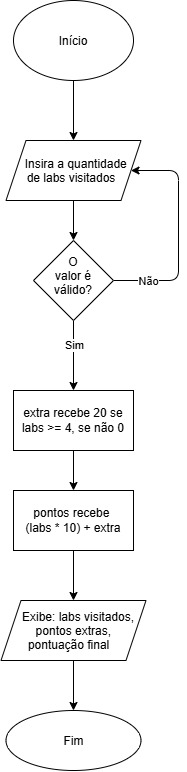

The diagram above was exported from draw.io. Its source (the exported page's mxGraphModel, read from the mxfile embedded in the PNG):
<mxGraphModel dx="802" dy="509" grid="1" gridSize="10" guides="1" tooltips="1" connect="1" arrows="1" fold="1" page="1" pageScale="1" pageWidth="850" pageHeight="1100" math="0" shadow="0">
  <root>
    <mxCell id="0" />
    <mxCell id="1" parent="0" />
    <mxCell id="T1uoMy52utzHScp1rbno-3" edge="1" parent="1" source="T1uoMy52utzHScp1rbno-1" style="edgeStyle=none;html=1;" target="T1uoMy52utzHScp1rbno-2" value="">
      <mxGeometry relative="1" as="geometry" />
    </mxCell>
    <mxCell id="T1uoMy52utzHScp1rbno-1" parent="1" style="ellipse;whiteSpace=wrap;html=1;shapeInside=1;" value="Início" vertex="1">
      <mxGeometry height="80" width="120" x="365" y="50" as="geometry" />
    </mxCell>
    <mxCell id="T1uoMy52utzHScp1rbno-5" edge="1" parent="1" source="T1uoMy52utzHScp1rbno-2" style="edgeStyle=none;html=1;" target="T1uoMy52utzHScp1rbno-4" value="">
      <mxGeometry relative="1" as="geometry" />
    </mxCell>
    <mxCell id="T1uoMy52utzHScp1rbno-2" parent="1" style="shape=parallelogram;perimeter=parallelogramPerimeter;whiteSpace=wrap;html=1;shapeInside=1;fixedSize=1;" value="Insira a quantidade de labs visitados" vertex="1">
      <mxGeometry height="60" width="135" x="357.5" y="190" as="geometry" />
    </mxCell>
    <mxCell id="T1uoMy52utzHScp1rbno-6" edge="1" parent="1" source="T1uoMy52utzHScp1rbno-4" style="edgeStyle=none;html=1;entryX=1;entryY=0.5;entryDx=0;entryDy=0;" target="T1uoMy52utzHScp1rbno-2">
      <mxGeometry relative="1" as="geometry">
        <Array as="points">
          <mxPoint x="530" y="330" />
          <mxPoint x="530" y="220" />
        </Array>
      </mxGeometry>
    </mxCell>
    <mxCell id="T1uoMy52utzHScp1rbno-7" connectable="0" parent="T1uoMy52utzHScp1rbno-6" style="edgeLabel;html=1;align=center;verticalAlign=middle;resizable=0;points=[];inheritText=fontFamily,fontSize,fontStyle,textOpacity,labelBorderColor,labelBorderWidth,labelBackgroundColor,defaultLabelBackgroundColor,labelPadding;fontColor=light-dark(#000000,#FF0000);" value="Não" vertex="1">
      <mxGeometry relative="1" x="-0.6984" as="geometry">
        <mxPoint as="offset" />
      </mxGeometry>
    </mxCell>
    <mxCell id="T1uoMy52utzHScp1rbno-9" edge="1" parent="1" source="T1uoMy52utzHScp1rbno-4" style="edgeStyle=none;html=1;" target="T1uoMy52utzHScp1rbno-8" value="">
      <mxGeometry relative="1" as="geometry" />
    </mxCell>
    <mxCell id="T1uoMy52utzHScp1rbno-16" connectable="0" parent="T1uoMy52utzHScp1rbno-9" style="edgeLabel;html=1;align=center;verticalAlign=middle;resizable=0;points=[];inheritText=fontFamily,fontSize,fontStyle,textOpacity,labelBorderColor,labelBorderWidth,labelBackgroundColor,defaultLabelBackgroundColor,labelPadding;fontColor=light-dark(#000000,#3BFF00);" value="Sim" vertex="1">
      <mxGeometry relative="1" x="-0.3143" as="geometry">
        <mxPoint as="offset" />
      </mxGeometry>
    </mxCell>
    <mxCell id="T1uoMy52utzHScp1rbno-4" parent="1" style="rhombus;whiteSpace=wrap;html=1;shapeInside=1;" value="O valor é válido?" vertex="1">
      <mxGeometry height="80" width="80" x="385" y="290" as="geometry" />
    </mxCell>
    <mxCell id="T1uoMy52utzHScp1rbno-11" edge="1" parent="1" source="T1uoMy52utzHScp1rbno-8" style="edgeStyle=none;html=1;" target="T1uoMy52utzHScp1rbno-10" value="">
      <mxGeometry relative="1" as="geometry" />
    </mxCell>
    <mxCell id="T1uoMy52utzHScp1rbno-8" parent="1" style="whiteSpace=wrap;html=1;" value="extra recebe 20 se labs &amp;gt;= 4, se não 0" vertex="1">
      <mxGeometry height="60" width="120" x="365" y="440" as="geometry" />
    </mxCell>
    <mxCell id="T1uoMy52utzHScp1rbno-13" edge="1" parent="1" source="T1uoMy52utzHScp1rbno-10" style="edgeStyle=none;html=1;" target="T1uoMy52utzHScp1rbno-12" value="">
      <mxGeometry relative="1" as="geometry" />
    </mxCell>
    <mxCell id="T1uoMy52utzHScp1rbno-10" parent="1" style="whiteSpace=wrap;html=1;" value="pontos recebe&amp;nbsp;&lt;div&gt;(labs * 10) + extra&lt;/div&gt;" vertex="1">
      <mxGeometry height="60" width="120" x="365" y="540" as="geometry" />
    </mxCell>
    <mxCell id="T1uoMy52utzHScp1rbno-15" edge="1" parent="1" source="T1uoMy52utzHScp1rbno-12" style="edgeStyle=none;html=1;" target="T1uoMy52utzHScp1rbno-14" value="">
      <mxGeometry relative="1" as="geometry" />
    </mxCell>
    <mxCell id="T1uoMy52utzHScp1rbno-12" parent="1" style="shape=parallelogram;perimeter=parallelogramPerimeter;whiteSpace=wrap;html=1;shapeInside=1;fixedSize=1;" value="Exibe: labs visitados, pontos extras, pontuação final" vertex="1">
      <mxGeometry height="60" width="145" x="352.5" y="650" as="geometry" />
    </mxCell>
    <mxCell id="T1uoMy52utzHScp1rbno-14" parent="1" style="ellipse;whiteSpace=wrap;html=1;shapeInside=1;" value="Fim" vertex="1">
      <mxGeometry height="60" width="135" x="357.5" y="760" as="geometry" />
    </mxCell>
  </root>
</mxGraphModel>